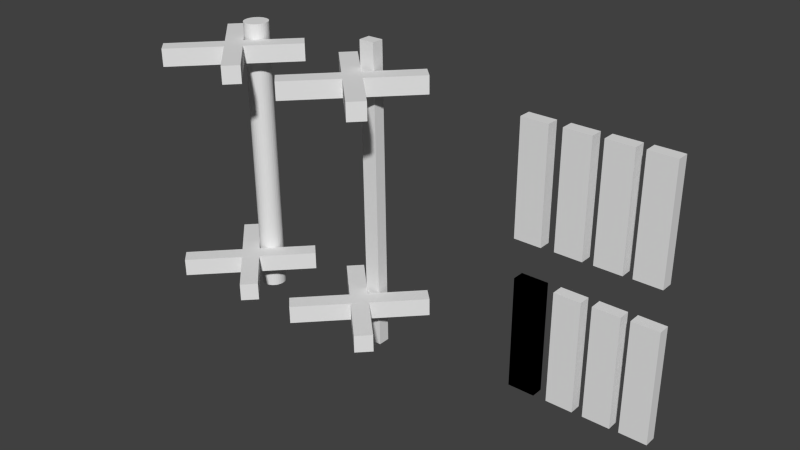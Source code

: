 # Source: UnderConstruction_Academy.blend  (saved by Blender 2.76.0; exported with 4.5.12 LTS)
import bpy
from mathutils import Matrix  # noqa: F401  (used for matrix-valued properties, if any)

bpy.ops.wm.read_factory_settings(use_empty=True)
scene = bpy.context.scene
scene.name = 'Scene'

# ---- collections
col_collection_1 = bpy.data.collections.new('Collection 1'); scene.collection.children.link(col_collection_1)

# ---- materials (node trees are filled in below, after node groups)
mat_wood_1 = bpy.data.materials.new('Wood_1')
mat_wood_1.alpha_threshold = 0.0
mat_wood_1.use_transparent_shadow = False
mat_wood_1.roughness = 0.5
mat_metal = bpy.data.materials.new('metal')
mat_metal.alpha_threshold = 0.0
mat_metal.use_transparent_shadow = False
mat_metal.roughness = 0.5
mat_metal_base = bpy.data.materials.new('metal base')
mat_metal_base.alpha_threshold = 0.0
mat_metal_base.use_transparent_shadow = False
mat_metal_base.roughness = 0.5
mat_wood = bpy.data.materials.new('wood')
mat_wood.alpha_threshold = 0.0
mat_wood.use_transparent_shadow = False
mat_wood.roughness = 0.5
mat_aspas_1 = bpy.data.materials.new('Aspas 1')
mat_aspas_1.alpha_threshold = 0.0
mat_aspas_1.use_transparent_shadow = False
mat_aspas_1.roughness = 0.5

# ---- material node trees

# ---- world
world_world = bpy.data.worlds.new('World'); scene.world = world_world
world_world.color = (0.05088, 0.05088, 0.05088)
world_world.use_sun_shadow = False
world_world.sun_shadow_jitter_overblur = 0.0
world_world.cycles.sampling_method = 'MANUAL'
world_world.cycles.sample_map_resolution = 256

# ---- meshes
me_cube_006 = bpy.data.meshes.new('Cube.006')
me_cube_006.from_pydata([(4.231, 2.874, -5.878), (4.231, 3.768, -5.878), (3.747, 2.874, -5.878), (3.747, 3.768, -5.878), (4.231, 2.874, -24.37), (4.231, 3.768, -24.37), (3.747, 2.874, -24.37), (3.747, 3.768, -24.37), (4.189, 2.874, 18.92), (4.189, 3.768, 18.92), (3.705, 2.874, 18.92), (3.705, 3.768, 18.92), (4.189, 2.874, 0.4311), (4.189, 3.768, 0.4311), (3.705, 2.874, 0.4311), (3.705, 3.768, 0.4311), (3.586, 2.874, -5.97), (3.586, 3.768, -5.97), (3.102, 2.874, -5.97), (3.102, 3.768, -5.97), (3.586, 2.874, -24.46), (3.586, 3.768, -24.46), (3.102, 2.874, -24.46), (3.102, 3.768, -24.46), (3.545, 2.874, 18.83), (3.545, 3.768, 18.83), (3.061, 2.874, 18.83), (3.061, 3.768, 18.83), (3.545, 2.874, 0.3388), (3.545, 3.768, 0.3388), (3.061, 2.874, 0.3388), (3.061, 3.768, 0.3388), (2.915, 2.874, -6.066), (2.915, 3.768, -6.066), (2.431, 2.874, -6.066), (2.431, 3.768, -6.066), (2.915, 2.874, -24.55), (2.915, 3.768, -24.55), (2.431, 2.874, -24.55), (2.431, 3.768, -24.55), (2.874, 2.874, 18.73), (2.874, 3.768, 18.73), (2.39, 2.874, 18.73), (2.39, 3.768, 18.73), (2.874, 2.874, 0.2426), (2.874, 3.768, 0.2426), (2.39, 2.874, 0.2426), (2.39, 3.768, 0.2426), (2.197, 2.874, -6.169), (2.197, 3.768, -6.169), (1.712, 2.874, -6.169), (1.712, 3.768, -6.169), (2.197, 2.874, -24.66), (2.197, 3.768, -24.66), (1.712, 2.874, -24.66), (1.712, 3.768, -24.66), (2.155, 2.874, 18.63), (2.155, 3.768, 18.63), (1.671, 2.874, 18.63), (1.671, 3.768, 18.63), (2.155, 2.874, 0.1396), (2.155, 3.768, 0.1396), (1.671, 2.874, 0.1396), (1.671, 3.768, 0.1396), (2.197, 2.874, -6.169), (2.197, 3.768, -6.169), (1.712, 2.874, -6.169), (1.712, 3.768, -6.169), (2.197, 2.874, -24.66), (2.197, 3.768, -24.66), (1.712, 2.874, -24.66), (1.712, 3.768, -24.66), (-4.051, 5.028, -28.86), (-4.132, 5.028, 19.89), (-4.055, 4.842, -28.86), (-4.137, 4.842, 19.89), (-4.068, 4.663, -28.86), (-4.15, 4.663, 19.89), (-4.09, 4.497, -28.87), (-4.171, 4.497, 19.88), (-4.118, 4.353, -28.87), (-4.2, 4.353, 19.88), (-4.153, 4.234, -28.88), (-4.235, 4.234, 19.87), (-4.193, 4.145, -28.88), (-4.275, 4.145, 19.87), (-4.237, 4.091, -28.89), (-4.318, 4.091, 19.86), (-4.282, 4.073, -28.9), (-4.364, 4.073, 19.85), (-4.327, 4.091, -28.9), (-4.409, 4.091, 19.85), (-4.37, 4.145, -28.91), (-4.452, 4.145, 19.84), (-4.41, 4.234, -28.91), (-4.492, 4.234, 19.84), (-4.445, 4.353, -28.92), (-4.527, 4.353, 19.83), (-4.474, 4.497, -28.92), (-4.556, 4.497, 19.83), (-4.495, 4.663, -28.93), (-4.577, 4.663, 19.82), (-4.509, 4.842, -28.93), (-4.59, 4.842, 19.82), (-4.513, 5.028, -28.93), (-4.595, 5.028, 19.82), (-4.509, 5.215, -28.93), (-4.59, 5.215, 19.82), (-4.495, 5.394, -28.93), (-4.577, 5.394, 19.82), (-4.474, 5.559, -28.92), (-4.556, 5.559, 19.83), (-4.445, 5.704, -28.92), (-4.527, 5.704, 19.83), (-4.41, 5.822, -28.91), (-4.492, 5.822, 19.84), (-4.37, 5.911, -28.91), (-4.452, 5.911, 19.84), (-4.327, 5.965, -28.9), (-4.409, 5.965, 19.85), (-4.282, 5.983, -28.9), (-4.364, 5.983, 19.85), (-4.237, 5.965, -28.89), (-4.318, 5.965, 19.86), (-4.193, 5.911, -28.88), (-4.275, 5.911, 19.87), (-4.153, 5.822, -28.88), (-4.235, 5.822, 19.87), (-4.118, 5.704, -28.87), (-4.2, 5.704, 19.88), (-4.09, 5.559, -28.87), (-4.171, 5.559, 19.88), (-4.068, 5.394, -28.86), (-4.15, 5.394, 19.89), (-4.055, 5.215, -28.86), (-4.137, 5.215, 19.89), (-1.639, 4.263, -30.88), (-1.639, 5.2, -30.88), (-1.347, 4.263, -30.84), (-1.347, 5.2, -30.84), (-1.728, 4.263, 22.08), (-1.728, 5.2, 22.08), (-1.436, 4.263, 22.12), (-1.436, 5.2, 22.12), (-3.37, 5.881, 14.39), (-5.123, -1.364, 14.13), (-3.601, 6.836, 14.35), (-5.355, -0.4086, 14.1), (-3.375, 5.881, 17.41), (-5.128, -1.364, 17.16), (-3.606, 6.836, 17.38), (-5.36, -0.4086, 17.12), (-3.601, -1.364, 14.35), (-5.355, 5.881, 14.1), (-3.37, -0.4086, 14.39), (-5.123, 6.836, 14.13), (-3.606, -1.364, 17.38), (-5.36, 5.881, 17.12), (-3.375, -0.4086, 17.41), (-5.128, 6.836, 17.16), (-3.305, 5.881, -24.11), (-5.059, -1.364, -24.36), (-3.537, 6.836, -24.14), (-5.29, -0.4086, -24.39), (-3.31, 5.881, -21.08), (-5.064, -1.364, -21.33), (-3.542, 6.836, -21.12), (-5.295, -0.4086, -21.37), (-3.537, -1.364, -24.14), (-5.29, 5.881, -24.39), (-3.305, -0.4086, -24.11), (-5.059, 6.836, -24.36), (-3.542, -1.364, -21.12), (-5.295, 5.881, -21.37), (-3.31, -0.4086, -21.08), (-5.064, 6.836, -21.33), (-0.5772, 5.881, 14.79), (-2.331, -1.364, 14.53), (-0.8084, 6.836, 14.75), (-2.562, -0.4086, 14.5), (-0.5822, 5.881, 17.81), (-2.336, -1.364, 17.56), (-0.8135, 6.836, 17.78), (-2.567, -0.4086, 17.52), (-0.8084, -1.364, 14.75), (-2.562, 5.881, 14.5), (-0.5772, -0.4086, 14.79), (-2.331, 6.836, 14.53), (-0.8135, -1.364, 17.78), (-2.567, 5.881, 17.52), (-0.5822, -0.4086, 17.81), (-2.336, 6.836, 17.56), (-0.5126, 5.881, -23.71), (-2.266, -1.364, -23.96), (-0.7439, 6.836, -23.74), (-2.497, -0.4086, -23.99), (-0.5177, 5.881, -20.68), (-2.271, -1.364, -20.93), (-0.749, 6.836, -20.72), (-2.502, -0.4086, -20.97), (-0.7439, -1.364, -23.74), (-2.497, 5.881, -23.99), (-0.5126, -0.4086, -23.71), (-2.266, 6.836, -23.96), (-0.749, -1.364, -20.72), (-2.502, 5.881, -20.97), (-0.5177, -0.4086, -20.68), (-2.271, 6.836, -20.93)], [], [(1, 3, 2, 0), (3, 7, 6, 2), (7, 5, 4, 6), (5, 1, 0, 4), (0, 2, 6, 4), (5, 7, 3, 1), (9, 11, 10, 8), (11, 15, 14, 10), (15, 13, 12, 14), (13, 9, 8, 12), (8, 10, 14, 12), (13, 15, 11, 9), (17, 19, 18, 16), (19, 23, 22, 18), (23, 21, 20, 22), (21, 17, 16, 20), (16, 18, 22, 20), (21, 23, 19, 17), (25, 27, 26, 24), (27, 31, 30, 26), (31, 29, 28, 30), (29, 25, 24, 28), (24, 26, 30, 28), (29, 31, 27, 25), (33, 35, 34, 32), (35, 39, 38, 34), (39, 37, 36, 38), (37, 33, 32, 36), (32, 34, 38, 36), (37, 39, 35, 33), (41, 43, 42, 40), (43, 47, 46, 42), (47, 45, 44, 46), (45, 41, 40, 44), (40, 42, 46, 44), (45, 47, 43, 41), (49, 51, 50, 48), (51, 55, 54, 50), (55, 53, 52, 54), (53, 49, 48, 52), (48, 50, 54, 52), (53, 55, 51, 49), (57, 59, 58, 56), (59, 63, 62, 58), (63, 61, 60, 62), (61, 57, 56, 60), (56, 58, 62, 60), (61, 63, 59, 57), (65, 67, 66, 64), (67, 71, 70, 66), (71, 69, 68, 70), (69, 65, 64, 68), (64, 66, 70, 68), (69, 71, 67, 65), (72, 73, 75, 74), (74, 75, 77, 76), (76, 77, 79, 78), (78, 79, 81, 80), (80, 81, 83, 82), (82, 83, 85, 84), (84, 85, 87, 86), (86, 87, 89, 88), (88, 89, 91, 90), (90, 91, 93, 92), (92, 93, 95, 94), (94, 95, 97, 96), (96, 97, 99, 98), (98, 99, 101, 100), (100, 101, 103, 102), (102, 103, 105, 104), (104, 105, 107, 106), (106, 107, 109, 108), (108, 109, 111, 110), (110, 111, 113, 112), (112, 113, 115, 114), (114, 115, 117, 116), (116, 117, 119, 118), (118, 119, 121, 120), (120, 121, 123, 122), (122, 123, 125, 124), (124, 125, 127, 126), (126, 127, 129, 128), (128, 129, 131, 130), (130, 131, 133, 132), (75, 73, 135, 133, 131, 129, 127, 125, 123, 121, 119, 117, 115, 113, 111, 109, 107, 105, 103, 101, 99, 97, 95, 93, 91, 89, 87, 85, 83, 81, 79, 77), (134, 135, 73, 72), (132, 133, 135, 134), (72, 74, 76, 78, 80, 82, 84, 86, 88, 90, 92, 94, 96, 98, 100, 102, 104, 106, 108, 110, 112, 114, 116, 118, 120, 122, 124, 126, 128, 130, 132, 134), (137, 139, 138, 136), (139, 143, 142, 138), (143, 141, 140, 142), (141, 137, 136, 140), (136, 138, 142, 140), (141, 143, 139, 137), (145, 147, 146, 144), (147, 151, 150, 146), (151, 149, 148, 150), (149, 145, 144, 148), (144, 146, 150, 148), (149, 151, 147, 145), (153, 155, 154, 152), (155, 159, 158, 154), (159, 157, 156, 158), (157, 153, 152, 156), (152, 154, 158, 156), (157, 159, 155, 153), (161, 163, 162, 160), (163, 167, 166, 162), (167, 165, 164, 166), (165, 161, 160, 164), (160, 162, 166, 164), (165, 167, 163, 161), (169, 171, 170, 168), (171, 175, 174, 170), (175, 173, 172, 174), (173, 169, 168, 172), (168, 170, 174, 172), (173, 175, 171, 169), (177, 179, 178, 176), (179, 183, 182, 178), (183, 181, 180, 182), (181, 177, 176, 180), (176, 178, 182, 180), (181, 183, 179, 177), (185, 187, 186, 184), (187, 191, 190, 186), (191, 189, 188, 190), (189, 185, 184, 188), (184, 186, 190, 188), (189, 191, 187, 185), (193, 195, 194, 192), (195, 199, 198, 194), (199, 197, 196, 198), (197, 193, 192, 196), (192, 194, 198, 196), (197, 199, 195, 193), (201, 203, 202, 200), (203, 207, 206, 202), (207, 205, 204, 206), (205, 201, 200, 204), (200, 202, 206, 204), (205, 207, 203, 201)])
me_cube_006.polygons.foreach_set('material_index', [0, 0, 0, 0, 0, 0, 0, 0, 0, 0, 0, 0, 0, 0, 0, 0, 0, 0, 0, 0, 0, 0, 0, 0, 0, 0, 0, 0, 0, 0, 0, 0, 0, 0, 0, 0, 0, 0, 0, 0, 0, 0, 0, 0, 0, 0, 0, 0, 0, 0, 0, 0, 0, 0, 1, 1, 1, 1, 1, 1, 1, 1, 1, 1, 1, 1, 1, 1, 1, 1, 1, 1, 1, 1, 1, 1, 1, 1, 1, 1, 1, 1, 1, 1, 2, 1, 1, 2, 3, 3, 3, 3, 3, 3, 4, 4, 4, 4, 4, 4, 4, 4, 4, 4, 4, 4, 4, 4, 4, 4, 4, 4, 4, 4, 4, 4, 4, 4, 4, 4, 4, 4, 4, 4, 4, 4, 4, 4, 4, 4, 4, 4, 4, 4, 4, 4, 4, 4, 4, 4, 4, 4])
_uv = me_cube_006.uv_layers.new(name='UVMap')
_uv.uv.foreach_set('vector', [0.6365, 0.3593, 0.9543, 0.3593, 0.9543, 0.04151, 0.6365, 0.04151, 0.3321, 0.3593, 0.6499, 0.3593, 0.6499, 0.04151, 0.3321, 0.04151, 0.6365, 0.3593, 0.3187, 0.3593, 0.3187, 0.04151, 0.6365, 0.04151, 0.3321, 0.3593, 0.01423, 0.3593, 0.01423, 0.04151, 0.3321, 0.04151, 0.3321, 0.6506, 0.3321, 0.9684, 0.6499, 0.9684, 0.6499, 0.6506, 0.3321, 0.6506, 0.3321, 0.9684, 0.01423, 0.9684, 0.01423, 0.6506, 0.6365, 0.3593, 0.9543, 0.3593, 0.9543, 0.04151, 0.6365, 0.04151, 0.3321, 0.3593, 0.6499, 0.3593, 0.6499, 0.04151, 0.3321, 0.04151, 0.6365, 0.3593, 0.3187, 0.3593, 0.3187, 0.04151, 0.6365, 0.04151, 0.3321, 0.3593, 0.01423, 0.3593, 0.01423, 0.04151, 0.3321, 0.04151, 0.3321, 0.6506, 0.3321, 0.9684, 0.6499, 0.9684, 0.6499, 0.6506, 0.3321, 0.6506, 0.3321, 0.9684, 0.01423, 0.9684, 0.01423, 0.6506, 0.6365, 0.3593, 0.9543, 0.3593, 0.9543, 0.04151, 0.6365, 0.04151, 0.3321, 0.3593, 0.6499, 0.3593, 0.6499, 0.04151, 0.3321, 0.04151, 0.6365, 0.3593, 0.3187, 0.3593, 0.3187, 0.04151, 0.6365, 0.04151, 0.3321, 0.3593, 0.01423, 0.3593, 0.01423, 0.04151, 0.3321, 0.04151, 0.3321, 0.6506, 0.3321, 0.9684, 0.6499, 0.9684, 0.6499, 0.6506, 0.3321, 0.6506, 0.3321, 0.9684, 0.01423, 0.9684, 0.01423, 0.6506, 0.6365, 0.3593, 0.9543, 0.3593, 0.9543, 0.04151, 0.6365, 0.04151, 0.3321, 0.3593, 0.6499, 0.3593, 0.6499, 0.04151, 0.3321, 0.04151, 0.6365, 0.3593, 0.3187, 0.3593, 0.3187, 0.04151, 0.6365, 0.04151, 0.3321, 0.3593, 0.01423, 0.3593, 0.01423, 0.04151, 0.3321, 0.04151, 0.3321, 0.6506, 0.3321, 0.9684, 0.6499, 0.9684, 0.6499, 0.6506, 0.3321, 0.6506, 0.3321, 0.9684, 0.01423, 0.9684, 0.01423, 0.6506, 0.6365, 0.3593, 0.9543, 0.3593, 0.9543, 0.04151, 0.6365, 0.04151, 0.3321, 0.3593, 0.6499, 0.3593, 0.6499, 0.04151, 0.3321, 0.04151, 0.6365, 0.3593, 0.3187, 0.3593, 0.3187, 0.04151, 0.6365, 0.04151, 0.3321, 0.3593, 0.01423, 0.3593, 0.01423, 0.04151, 0.3321, 0.04151, 0.3321, 0.6506, 0.3321, 0.9684, 0.6499, 0.9684, 0.6499, 0.6506, 0.3321, 0.6506, 0.3321, 0.9684, 0.01423, 0.9684, 0.01423, 0.6506, 0.6365, 0.3593, 0.9543, 0.3593, 0.9543, 0.04151, 0.6365, 0.04151, 0.3321, 0.3593, 0.6499, 0.3593, 0.6499, 0.04151, 0.3321, 0.04151, 0.6365, 0.3593, 0.3187, 0.3593, 0.3187, 0.04151, 0.6365, 0.04151, 0.3321, 0.3593, 0.01423, 0.3593, 0.01423, 0.04151, 0.3321, 0.04151, 0.3321, 0.6506, 0.3321, 0.9684, 0.6499, 0.9684, 0.6499, 0.6506, 0.3321, 0.6506, 0.3321, 0.9684, 0.01423, 0.9684, 0.01423, 0.6506, 0.6365, 0.3593, 0.9543, 0.3593, 0.9543, 0.04151, 0.6365, 0.04151, 0.3321, 0.3593, 0.6499, 0.3593, 0.6499, 0.04151, 0.3321, 0.04151, 0.6365, 0.3593, 0.3187, 0.3593, 0.3187, 0.04151, 0.6365, 0.04151, 0.3321, 0.3593, 0.01423, 0.3593, 0.01423, 0.04151, 0.3321, 0.04151, 0.3321, 0.6506, 0.3321, 0.9684, 0.6499, 0.9684, 0.6499, 0.6506, 0.3321, 0.6506, 0.3321, 0.9684, 0.01423, 0.9684, 0.01423, 0.6506, 0.6365, 0.3593, 0.9543, 0.3593, 0.9543, 0.04151, 0.6365, 0.04151, 0.3321, 0.3593, 0.6499, 0.3593, 0.6499, 0.04151, 0.3321, 0.04151, 0.6365, 0.3593, 0.3187, 0.3593, 0.3187, 0.04151, 0.6365, 0.04151, 0.3321, 0.3593, 0.01423, 0.3593, 0.01423, 0.04151, 0.3321, 0.04151, 0.3321, 0.6506, 0.3321, 0.9684, 0.6499, 0.9684, 0.6499, 0.6506, 0.3321, 0.6506, 0.3321, 0.9684, 0.01423, 0.9684, 0.01423, 0.6506, 0.6365, 0.3593, 0.9543, 0.3593, 0.9543, 0.04151, 0.6365, 0.04151, 0.3321, 0.3593, 0.6499, 0.3593, 0.6499, 0.04151, 0.3321, 0.04151, 0.6365, 0.3593, 0.3187, 0.3593, 0.3187, 0.04151, 0.6365, 0.04151, 0.3321, 0.3593, 0.01423, 0.3593, 0.01423, 0.04151, 0.3321, 0.04151, 0.3321, 0.6506, 0.3321, 0.9684, 0.6499, 0.9684, 0.6499, 0.6506, 0.3321, 0.6506, 0.3321, 0.9684, 0.01423, 0.9684, 0.01423, 0.6506, 0.7897, 0.2305, 0.7897, 0.983, 0.8631, 0.983, 0.8631, 0.2305, 0.8631, 0.2305, 0.8631, 0.983, 0.9337, 0.983, 0.9337, 0.2305, 0.1812, 0.2305, 0.1812, 0.983, 0.2462, 0.983, 0.2462, 0.2305, 0.2462, 0.2305, 0.2462, 0.983, 0.3032, 0.983, 0.3032, 0.2305, 0.3671, 0.2305, 0.3671, 0.983, 0.31, 0.983, 0.31, 0.2305, 0.31, 0.2305, 0.31, 0.983, 0.245, 0.983, 0.245, 0.2305, 0.245, 0.2305, 0.245, 0.983, 0.1744, 0.983, 0.1744, 0.2305, 0.1744, 0.2305, 0.1744, 0.983, 0.101, 0.983, 0.101, 0.2305, 0.8535, 0.2305, 0.8535, 0.983, 0.7801, 0.983, 0.7801, 0.2305, 0.7801, 0.2305, 0.7801, 0.983, 0.7095, 0.983, 0.7095, 0.2305, 0.7095, 0.2305, 0.7095, 0.983, 0.6445, 0.983, 0.6445, 0.2305, 0.6445, 0.2305, 0.6445, 0.983, 0.5875, 0.983, 0.5875, 0.2305, 0.3032, 0.2305, 0.3032, 0.983, 0.2462, 0.983, 0.2462, 0.2305, 0.2462, 0.2305, 0.2462, 0.983, 0.1812, 0.983, 0.1812, 0.2305, 0.1812, 0.2305, 0.1812, 0.983, 0.1106, 0.983, 0.1106, 0.2305, 0.8631, 0.2305, 0.8631, 0.983, 0.7897, 0.983, 0.7897, 0.2305, 0.7897, 0.2305, 0.7897, 0.983, 0.7163, 0.983, 0.7163, 0.2305, 0.7163, 0.2305, 0.7163, 0.983, 0.6457, 0.983, 0.6457, 0.2305, 0.6457, 0.2305, 0.6457, 0.983, 0.5807, 0.983, 0.5807, 0.2305, 0.5807, 0.2305, 0.5807, 0.983, 0.5236, 0.983, 0.5236, 0.2305, 0.5875, 0.2305, 0.5875, 0.983, 0.6445, 0.983, 0.6445, 0.2305, 0.6445, 0.2305, 0.6445, 0.983, 0.7095, 0.983, 0.7095, 0.2305, 0.7095, 0.2305, 0.7095, 0.983, 0.7801, 0.983, 0.7801, 0.2305, 0.7801, 0.2305, 0.7801, 0.983, 0.8535, 0.983, 0.8535, 0.2305, 0.8535, 0.2305, 0.8535, 0.983, 0.9269, 0.983, 0.9269, 0.2305, 0.1744, 0.2305, 0.1744, 0.983, 0.245, 0.983, 0.245, 0.2305, 0.245, 0.2305, 0.245, 0.983, 0.31, 0.983, 0.31, 0.2305, 0.31, 0.2305, 0.31, 0.983, 0.3671, 0.983, 0.3671, 0.2305, 0.5236, 0.2305, 0.5236, 0.983, 0.5807, 0.983, 0.5807, 0.2305, 0.5807, 0.2305, 0.5807, 0.983, 0.6457, 0.983, 0.6457, 0.2305, 0.8899, 1.542, 0.7133, 1.573, 0.5368, 1.542, 0.367, 1.45, 0.2106, 1.302, 0.07342, 1.102, -0.03912, 0.8579, -0.1228, 0.5798, -0.1743, 0.278, -0.1916, -0.03592, -0.1743, -0.3498, -0.1228, -0.6516, -0.03913, -0.9297, 0.07342, -1.174, 0.2106, -1.374, 0.367, -1.522, 0.5368, -1.614, 0.7133, -1.645, 0.8899, -1.614, 1.06, -1.522, 1.216, -1.374, 1.353, -1.174, 1.466, -0.9297, 1.549, -0.6516, 1.601, -0.3498, 1.618, -0.03592, 1.601, 0.278, 1.549, 0.5798, 1.466, 0.8579, 1.353, 1.102, 1.216, 1.302, 1.06, 1.45, 0.7163, 0.2305, 0.7163, 0.983, 0.7897, 0.983, 0.7897, 0.2305, 0.6457, 0.2305, 0.6457, 0.983, 0.7163, 0.983, 0.7163, 0.2305, 0.7133, 1.573, 0.8899, 1.542, 1.06, 1.45, 1.216, 1.302, 1.353, 1.102, 1.466, 0.8579, 1.549, 0.5798, 1.601, 0.278, 1.618, -0.03592, 1.601, -0.3498, 1.549, -0.6516, 1.466, -0.9297, 1.353, -1.174, 1.216, -1.374, 1.06, -1.522, 0.8899, -1.614, 0.7133, -1.645, 0.5368, -1.614, 0.367, -1.522, 0.2106, -1.374, 0.07342, -1.174, -0.03913, -0.9297, -0.1228, -0.6516, -0.1743, -0.3498, -0.1916, -0.03592, -0.1743, 0.278, -0.1228, 0.5798, -0.03912, 0.8579, 0.07342, 1.102, 0.2106, 1.302, 0.367, 1.45, 0.5368, 1.542, 0.2341, 0.0629, 0.4821, 0.0629, 0.4821, -0.2907, 0.2341, -0.2907, 0.3268, 0.0629, 0.5748, 0.0629, 0.5748, -0.2907, 0.3268, -0.2907, 0.2341, 0.0629, -0.01379, 0.0629, -0.01379, -0.2907, 0.2341, -0.2907, 0.3268, 0.0629, 0.0789, 0.0629, 0.0789, -0.2907, 0.3268, -0.2907, 0.3268, 0.03004, 0.3268, 0.3836, 0.5748, 0.3836, 0.5748, 0.03004, 0.3268, 0.03004, 0.3268, 0.3836, 0.0789, 0.3836, 0.0789, 0.03004, -0.7906, -1.535, -0.4345, -1.535, -0.4345, -2.047, -0.7906, -2.047, -0.5302, -1.535, -0.1741, -1.535, -0.1741, -2.047, -0.5302, -2.047, -0.7906, -1.535, -1.147, -1.535, -1.147, -2.047, -0.7906, -2.047, -0.5302, -1.535, -0.8863, -1.535, -0.8863, -2.047, -0.5302, -2.047, -0.5302, -1.535, -0.5302, -1.022, -0.1741, -1.022, -0.1741, -1.535, -0.5302, -1.535, -0.5302, -1.022, -0.8863, -1.022, -0.8863, -1.535, -0.6871, -1.245, -0.6871, -1.312, -3.387, -1.312, -3.387, -1.245, -0.5302, -1.386, -0.1741, -1.386, -0.1741, -5.268, -0.5302, -5.268, -0.6871, -1.312, -0.6871, -1.245, -3.387, -1.245, -3.387, -1.312, -0.5302, -1.386, -0.8863, -1.386, -0.8863, -5.268, -0.5302, -5.268, -0.5302, -1.245, -0.5302, -1.312, -0.1741, -1.312, -0.1741, -1.245, -0.5302, -1.245, -0.5302, -1.312, -0.8863, -1.312, -0.8863, -1.245, -0.7906, -1.535, -0.4345, -1.535, -0.4345, -2.047, -0.7906, -2.047, -0.7906, -1.535, -0.4345, -1.535, -0.4345, -2.047, -0.7906, -2.047, -0.7906, -1.535, -1.147, -1.535, -1.147, -2.047, -0.7906, -2.047, -0.7906, -1.535, -1.147, -1.535, -1.147, -2.047, -0.7906, -2.047, -0.7906, -1.535, -0.7906, -1.022, -0.4345, -1.022, -0.4345, -1.535, -0.7906, -1.535, -0.7906, -1.022, -1.147, -1.022, -1.147, -1.535, -0.6871, -1.245, -0.6871, -1.312, -3.387, -1.312, -3.387, -1.245, -0.7906, -1.386, -0.4345, -1.386, -0.4345, -5.268, -0.7906, -5.268, -0.6871, -1.312, -0.6871, -1.245, -3.387, -1.245, -3.387, -1.312, -0.7906, -1.386, -1.147, -1.386, -1.147, -5.268, -0.7906, -5.268, -0.7906, -1.245, -0.7906, -1.312, -0.4345, -1.312, -0.4345, -1.245, -0.7906, -1.245, -0.7906, -1.312, -1.147, -1.312, -1.147, -1.245, -0.7906, -1.535, -0.4345, -1.535, -0.4345, -2.047, -0.7906, -2.047, -0.5302, -1.535, -0.1741, -1.535, -0.1741, -2.047, -0.5302, -2.047, -0.7906, -1.535, -1.147, -1.535, -1.147, -2.047, -0.7906, -2.047, -0.5302, -1.535, -0.8863, -1.535, -0.8863, -2.047, -0.5302, -2.047, -0.5302, -1.535, -0.5302, -1.022, -0.1741, -1.022, -0.1741, -1.535, -0.5302, -1.535, -0.5302, -1.022, -0.8863, -1.022, -0.8863, -1.535, -0.6871, -1.245, -0.6871, -1.312, -3.387, -1.312, -3.387, -1.245, -0.5302, -1.386, -0.1741, -1.386, -0.1741, -5.268, -0.5302, -5.268, -0.6871, -1.312, -0.6871, -1.245, -3.387, -1.245, -3.387, -1.312, -0.5302, -1.386, -0.8863, -1.386, -0.8863, -5.268, -0.5302, -5.268, -0.5302, -1.245, -0.5302, -1.312, -0.1741, -1.312, -0.1741, -1.245, -0.5302, -1.245, -0.5302, -1.312, -0.8863, -1.312, -0.8863, -1.245, -0.7906, -1.535, -0.4345, -1.535, -0.4345, -2.047, -0.7906, -2.047, -0.7906, -1.535, -0.4345, -1.535, -0.4345, -2.047, -0.7906, -2.047, -0.7906, -1.535, -1.147, -1.535, -1.147, -2.047, -0.7906, -2.047, -0.7906, -1.535, -1.147, -1.535, -1.147, -2.047, -0.7906, -2.047, -0.7906, -1.535, -0.7906, -1.022, -0.4345, -1.022, -0.4345, -1.535, -0.7906, -1.535, -0.7906, -1.022, -1.147, -1.022, -1.147, -1.535, -0.6871, -1.245, -0.6871, -1.312, -3.387, -1.312, -3.387, -1.245, -0.7906, -1.386, -0.4345, -1.386, -0.4345, -5.268, -0.7906, -5.268, -0.6871, -1.312, -0.6871, -1.245, -3.387, -1.245, -3.387, -1.312, -0.7906, -1.386, -1.147, -1.386, -1.147, -5.268, -0.7906, -5.268, -0.7906, -1.245, -0.7906, -1.312, -0.4345, -1.312, -0.4345, -1.245, -0.7906, -1.245, -0.7906, -1.312, -1.147, -1.312, -1.147, -1.245])
me_cube_006.materials.append(mat_wood_1)
me_cube_006.materials.append(mat_metal)
me_cube_006.materials.append(mat_metal_base)
me_cube_006.materials.append(mat_wood)
me_cube_006.materials.append(mat_aspas_1)
me_cube_006.use_remesh_preserve_volume = False
me_cube_006.use_remesh_preserve_attributes = False
me_cube_006.use_mirror_vertex_groups = False
me_cube_006.update()

# ---- objects
ob_wood_1_003 = bpy.data.objects.new('Wood_1.003', me_cube_006)

# ---- transforms, parenting, visibility, modifiers, constraints
ob_wood_1_003.location = (-0.1506, -1.33, 0.04847)
ob_wood_1_003.scale = (0.3849, 0.09316, 0.04164)
ob_wood_1_003.lineart.crease_threshold = 0.0

# ---- collection membership
col_collection_1.objects.link(ob_wood_1_003)

# ---- scene / render settings (as saved in the file)
scene.frame_start = 1; scene.frame_end = 250; scene.frame_set(5)
scene.render.engine = 'BLENDER_EEVEE_NEXT'
scene.render.resolution_percentage = 50
scene.render.dither_intensity = 0.0
scene.cycles.use_denoising = False
scene.cycles.samples = 10
scene.cycles.sampling_pattern = 'TABULATED_SOBOL'
scene.cycles.light_sampling_threshold = 0.0
scene.cycles.use_adaptive_sampling = False
scene.cycles.use_light_tree = False
scene.cycles.blur_glossy = 0.0
scene.cycles.pixel_filter_type = 'GAUSSIAN'
scene.cycles.sample_clamp_indirect = 0.0
scene.view_settings.view_transform = 'Standard'
bpy.context.view_layer.update()

# ---- added for rendering (the .blend has no active camera and no usable light): camera, sun
cam_auto = bpy.data.cameras.new('AutoCamera')
cam_auto.lens = 50.0
cam_auto.sensor_width = 36.0
cam_auto.clip_end = 1000.0
ob_auto_camera = bpy.data.objects.new('AutoCamera', cam_auto)
scene.collection.objects.link(ob_auto_camera)
ob_auto_camera.location = (3.67327, -5.92449, 3.09898)
ob_auto_camera.rotation_euler = (1.09748, -7.21219e-08, 0.694738)
scene.camera = ob_auto_camera
light_auto_sun = bpy.data.lights.new('AutoSun', 'SUN')
light_auto_sun.energy = 3.0
light_auto_sun.angle = 0.0523599
ob_auto_sun = bpy.data.objects.new('AutoSun', light_auto_sun)
scene.collection.objects.link(ob_auto_sun)
ob_auto_sun.rotation_euler = (0.872665, 0.174533, 0.523599)
bpy.context.view_layer.update()
